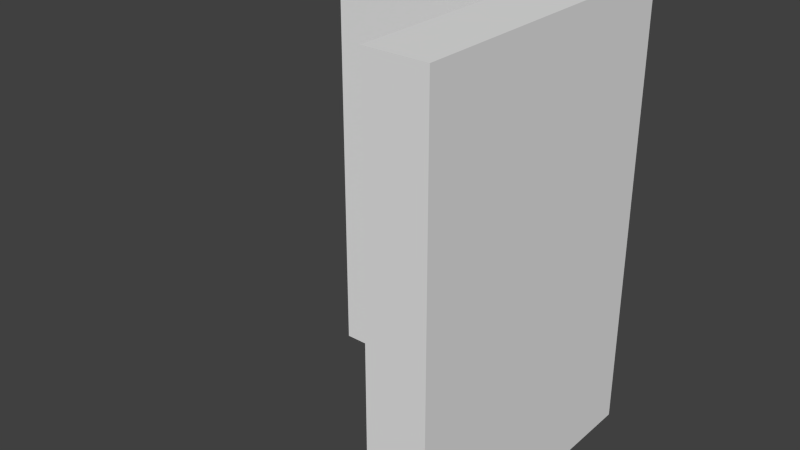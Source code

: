 # Source: mur_deux_adjacents.blend  (saved by Blender 2.61.0; exported with 4.5.12 LTS)
import bpy
from mathutils import Matrix  # noqa: F401  (used for matrix-valued properties, if any)

bpy.ops.wm.read_factory_settings(use_empty=True)
scene = bpy.context.scene
scene.name = 'Scene'

# ---- collections
col_collection_1 = bpy.data.collections.new('Collection 1'); scene.collection.children.link(col_collection_1)

# ---- materials (node trees are filled in below, after node groups)
mat_material = bpy.data.materials.new('Material')
mat_material.alpha_threshold = 0.0
mat_material.use_transparent_shadow = False
mat_material.roughness = 0.5
mat_material.line_color = (0.0, 0.0, 0.0, 1.0)

# ---- material node trees

# ---- world
world_world = bpy.data.worlds.new('World'); scene.world = world_world
world_world.color = (0.05088, 0.05088, 0.05088)
world_world.use_sun_shadow = False
world_world.sun_shadow_jitter_overblur = 0.0
world_world.cycles.sampling_method = 'MANUAL'
world_world.cycles.sample_map_resolution = 256

# ---- meshes
me_cube = bpy.data.meshes.new('Cube')
me_cube.from_pydata([(1.0, -1.0, 1.0), (1.0, -1.0, -1.0), (0.6, -1.0, 1.0), (0.6, -1.0, -1.0), (-1.0, 0.6, -1.0), (-1.0, 0.6, 1.0), (-1.0, 1.0, -1.0), (1.0, 1.0, -1.0), (-1.0, 1.0, 1.0), (1.0, 1.0, 1.0), (1.0, 0.6, 1.0), (1.0, 0.6, -1.0), (0.6, 0.6, -1.0), (0.6, 0.6, 1.0), (0.6, 1.0, -1.0), (0.6, 1.0, 1.0)], [], [(0, 2, 3, 1), (5, 8, 6, 4), (10, 0, 1, 11), (11, 7, 9, 10), (0, 10, 13, 2), (11, 1, 3, 12), (2, 13, 12, 3), (13, 5, 4, 12), (6, 14, 12, 4), (15, 8, 5, 13), (7, 14, 15, 9), (14, 6, 8, 15), (9, 15, 13, 10), (7, 11, 12, 14)])
_uv = me_cube.uv_layers.new(name='UVMap')
_uv.uv.foreach_set('vector', [0.0, 0.0, 1.0, 0.0, 1.0, 1.0, 0.0, 1.0, 0.0, 0.0, 1.0, 0.0, 1.0, 1.0, 0.0, 1.0, 0.8519, 1.0, 5.96e-08, 1.0, 0.0, 2.384e-07, 0.8519, 1.192e-07, 0.8519, 1.192e-07, 1.0, 0.0, 1.0, 1.0, 0.8519, 1.0, 1.0, 0.0, 1.0, 0.5, 0.0, 0.5, 0.0, 0.0, 1.0, 0.5, 1.0, 1.0, 0.0, 1.0, 0.0, 0.5, 0.0, 0.0, 0.5, 0.0, 0.5, 1.0, 0.0, 1.0, 0.5, 0.0, 1.0, 0.0, 1.0, 1.0, 0.5, 1.0, 1.0, 0.0, 1.0, 0.5, 0.0, 0.5, 0.0, 0.0, 1.0, 0.5, 1.0, 1.0, 0.0, 1.0, -7.451e-08, 0.5, 0.0, 2.384e-07, 0.1481, 1.192e-07, 0.1481, 1.0, 5.96e-08, 1.0, 0.1481, 1.192e-07, 1.0, 0.0, 1.0, 1.0, 0.1481, 1.0, 0.0, 0.0, 1.0, 0.0, 1.0, 1.0, 0.0, 1.0, 0.0, 0.0, 0.0, 1.0, 1.0, 1.0, 1.0, 0.0])
me_cube.materials.append(mat_material)
me_cube.use_remesh_preserve_volume = False
me_cube.use_remesh_preserve_attributes = False
me_cube.use_mirror_vertex_groups = False
me_cube.update()

# ---- objects
ob_cube = bpy.data.objects.new('Cube', me_cube)

# ---- transforms, parenting, visibility, modifiers, constraints
ob_cube.location = (0.0, 0.0, 0.0)
ob_cube.scale = (1.0, 1.0, 1.5)
ob_cube.lock_rotations_4d = False
ob_cube.empty_display_type = 'ARROWS'
ob_cube.lineart.crease_threshold = 0.0

# ---- collection membership
col_collection_1.objects.link(ob_cube)

# ---- scene / render settings (as saved in the file)
scene.frame_start = 1; scene.frame_end = 250; scene.frame_set(15)
scene.render.engine = 'BLENDER_EEVEE_NEXT'
scene.render.image_settings.color_mode = 'RGB'
scene.render.image_settings.compression = 90
scene.render.resolution_percentage = 50
scene.render.dither_intensity = 0.0
scene.render.bake_margin = 2
scene.render.bake_bias = 0.0
scene.cycles.use_denoising = False
scene.cycles.samples = 10
scene.cycles.sampling_pattern = 'TABULATED_SOBOL'
scene.cycles.light_sampling_threshold = 0.0
scene.cycles.use_adaptive_sampling = False
scene.cycles.use_light_tree = False
scene.cycles.blur_glossy = 0.0
scene.cycles.volume_bounces = 1
scene.cycles.pixel_filter_type = 'GAUSSIAN'
scene.cycles.sample_clamp_indirect = 0.0
scene.view_settings.view_transform = 'Standard'
bpy.context.view_layer.update()

# ---- added for rendering (the .blend has no active camera and no usable light): camera, sun
cam_auto = bpy.data.cameras.new('AutoCamera')
cam_auto.lens = 50.0
cam_auto.sensor_width = 36.0
cam_auto.clip_end = 1000.0
ob_auto_camera = bpy.data.objects.new('AutoCamera', cam_auto)
scene.collection.objects.link(ob_auto_camera)
ob_auto_camera.location = (3.8148, -4.57776, 3.05184)
ob_auto_camera.rotation_euler = (1.09748, -7.21219e-08, 0.694738)
scene.camera = ob_auto_camera
light_auto_sun = bpy.data.lights.new('AutoSun', 'SUN')
light_auto_sun.energy = 3.0
light_auto_sun.angle = 0.0523599
ob_auto_sun = bpy.data.objects.new('AutoSun', light_auto_sun)
scene.collection.objects.link(ob_auto_sun)
ob_auto_sun.rotation_euler = (0.872665, 0.174533, 0.523599)
bpy.context.view_layer.update()

